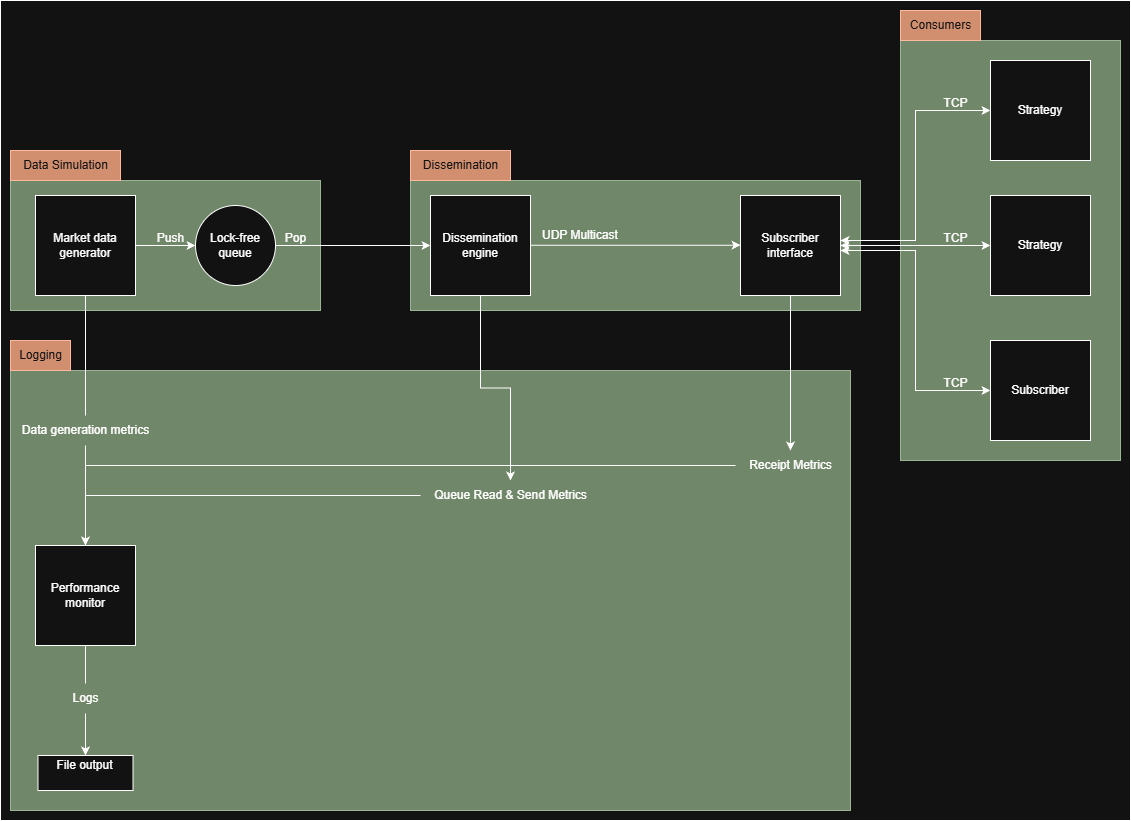

The diagram above was exported from draw.io. Its source (the exported page's mxGraphModel, read from the mxfile embedded in the PNG):
<mxGraphModel dx="2998" dy="2288" grid="1" gridSize="10" guides="1" tooltips="1" connect="1" arrows="1" fold="1" page="1" pageScale="1" pageWidth="850" pageHeight="1100" math="0" shadow="0">
  <root>
    <mxCell id="0" />
    <mxCell id="1" parent="0" />
    <mxCell id="2" parent="1" style="rounded=0;whiteSpace=wrap;html=1;" value="" vertex="1">
      <mxGeometry height="820" width="1130" x="1000" y="530" as="geometry" />
    </mxCell>
    <mxCell id="3" parent="1" style="rounded=0;whiteSpace=wrap;html=1;fillColor=#6d8764;fontColor=#ffffff;strokeColor=#3A5431;" value="" vertex="1">
      <mxGeometry height="130" width="450" x="1410" y="710" as="geometry" />
    </mxCell>
    <mxCell id="4" parent="1" style="rounded=0;whiteSpace=wrap;html=1;fillColor=#6d8764;fontColor=#ffffff;strokeColor=#3A5431;" value="" vertex="1">
      <mxGeometry height="440" width="840" x="1010" y="900" as="geometry" />
    </mxCell>
    <mxCell id="5" parent="1" style="rounded=0;whiteSpace=wrap;html=1;fillColor=#6d8764;fontColor=#ffffff;strokeColor=#3A5431;" value="" vertex="1">
      <mxGeometry height="130" width="310" x="1010" y="710" as="geometry" />
    </mxCell>
    <mxCell id="6" parent="1" style="rounded=0;whiteSpace=wrap;html=1;fillColor=#6d8764;fontColor=#ffffff;strokeColor=#3A5431;" value="" vertex="1">
      <mxGeometry height="420" width="220" x="1900" y="570" as="geometry" />
    </mxCell>
    <mxCell id="7" edge="1" parent="1" source="8" style="edgeStyle=orthogonalEdgeStyle;rounded=0;orthogonalLoop=1;jettySize=auto;html=1;exitX=1;exitY=0.5;exitDx=0;exitDy=0;entryX=0;entryY=0.5;entryDx=0;entryDy=0;" target="22">
      <mxGeometry relative="1" as="geometry" />
    </mxCell>
    <mxCell id="8" parent="1" style="whiteSpace=wrap;html=1;aspect=fixed;" value="Market data generator" vertex="1">
      <mxGeometry height="100" width="100" x="1035" y="725" as="geometry" />
    </mxCell>
    <mxCell id="9" edge="1" parent="1" style="edgeStyle=orthogonalEdgeStyle;rounded=0;orthogonalLoop=1;jettySize=auto;html=1;entryX=0;entryY=0.75;entryDx=0;entryDy=0;exitX=1;exitY=0.75;exitDx=0;exitDy=0;">
      <mxGeometry relative="1" as="geometry">
        <mxPoint x="1530" y="774.71" as="sourcePoint" />
        <mxPoint x="1740" y="774.71" as="targetPoint" />
      </mxGeometry>
    </mxCell>
    <mxCell id="10" edge="1" parent="1" source="11" style="edgeStyle=orthogonalEdgeStyle;rounded=0;orthogonalLoop=1;jettySize=auto;html=1;" target="35">
      <mxGeometry relative="1" as="geometry" />
    </mxCell>
    <mxCell id="11" parent="1" style="whiteSpace=wrap;html=1;aspect=fixed;" value="Dissemination engine" vertex="1">
      <mxGeometry height="100" width="100" x="1430" y="725" as="geometry" />
    </mxCell>
    <mxCell id="12" edge="1" parent="1" source="15" style="edgeStyle=orthogonalEdgeStyle;rounded=0;orthogonalLoop=1;jettySize=auto;html=1;exitX=0.5;exitY=1;exitDx=0;exitDy=0;" target="37">
      <mxGeometry relative="1" as="geometry" />
    </mxCell>
    <mxCell id="13" edge="1" parent="1" source="15" style="edgeStyle=orthogonalEdgeStyle;rounded=0;orthogonalLoop=1;jettySize=auto;html=1;entryX=0;entryY=0.5;entryDx=0;entryDy=0;startArrow=classic;startFill=1;" target="39">
      <mxGeometry relative="1" as="geometry">
        <Array as="points">
          <mxPoint x="1915" y="770" />
          <mxPoint x="1915" y="640" />
        </Array>
      </mxGeometry>
    </mxCell>
    <mxCell id="14" edge="1" parent="1" source="15" style="edgeStyle=orthogonalEdgeStyle;rounded=0;orthogonalLoop=1;jettySize=auto;html=1;entryX=0;entryY=0.5;entryDx=0;entryDy=0;startArrow=classic;startFill=1;" target="41">
      <mxGeometry relative="1" as="geometry">
        <Array as="points">
          <mxPoint x="1915" y="780" />
          <mxPoint x="1915" y="920" />
        </Array>
      </mxGeometry>
    </mxCell>
    <mxCell id="15" parent="1" style="whiteSpace=wrap;html=1;aspect=fixed;" value="Subscriber interface" vertex="1">
      <mxGeometry height="100" width="100" x="1740" y="725" as="geometry" />
    </mxCell>
    <mxCell id="16" edge="1" parent="1" source="28" style="edgeStyle=orthogonalEdgeStyle;rounded=0;orthogonalLoop=1;jettySize=auto;html=1;entryX=0.5;entryY=0;entryDx=0;entryDy=0;" target="26">
      <mxGeometry relative="1" as="geometry" />
    </mxCell>
    <mxCell id="17" parent="1" style="whiteSpace=wrap;html=1;aspect=fixed;" value="Performance monitor" vertex="1">
      <mxGeometry height="100" width="100" x="1035" y="1075" as="geometry" />
    </mxCell>
    <mxCell id="18" parent="1" style="whiteSpace=wrap;html=1;aspect=fixed;" value="Strategy" vertex="1">
      <mxGeometry height="100" width="100" x="1990" y="725" as="geometry" />
    </mxCell>
    <mxCell id="19" edge="1" parent="1" source="15" style="edgeStyle=orthogonalEdgeStyle;rounded=0;orthogonalLoop=1;jettySize=auto;html=1;entryX=0;entryY=0.5;entryDx=0;entryDy=0;exitX=1;exitY=0.5;exitDx=0;exitDy=0;startArrow=classic;startFill=1;" target="18">
      <mxGeometry relative="1" as="geometry">
        <mxPoint x="1570" y="785" as="sourcePoint" />
        <mxPoint x="1750" y="785" as="targetPoint" />
      </mxGeometry>
    </mxCell>
    <mxCell id="20" parent="1" style="text;html=1;align=left;verticalAlign=middle;resizable=0;points=[];autosize=1;strokeColor=none;fillColor=none;" value="UDP Multicast&amp;nbsp;" vertex="1">
      <mxGeometry height="30" width="100" x="1540" y="750" as="geometry" />
    </mxCell>
    <mxCell id="21" edge="1" parent="1" source="22" style="edgeStyle=orthogonalEdgeStyle;rounded=0;orthogonalLoop=1;jettySize=auto;html=1;entryX=0;entryY=0.5;entryDx=0;entryDy=0;" target="11">
      <mxGeometry relative="1" as="geometry" />
    </mxCell>
    <mxCell id="22" parent="1" style="ellipse;whiteSpace=wrap;html=1;" value="Lock-free queue" vertex="1">
      <mxGeometry height="80" width="80" x="1195" y="735" as="geometry" />
    </mxCell>
    <mxCell id="23" parent="1" style="text;html=1;align=center;verticalAlign=middle;resizable=0;points=[];autosize=1;strokeColor=none;fillColor=none;" value="Push" vertex="1">
      <mxGeometry height="30" width="50" x="1145" y="753" as="geometry" />
    </mxCell>
    <mxCell id="24" parent="1" style="text;html=1;align=center;verticalAlign=middle;resizable=0;points=[];autosize=1;strokeColor=none;fillColor=none;" value="Pop" vertex="1">
      <mxGeometry height="30" width="40" x="1275" y="753" as="geometry" />
    </mxCell>
    <mxCell id="25" parent="1" style="text;html=1;align=center;verticalAlign=middle;resizable=0;points=[];autosize=1;fillColor=#a0522d;strokeColor=#6D1F00;fontColor=#ffffff;" value="Data Simulation" vertex="1">
      <mxGeometry height="30" width="110" x="1010" y="680" as="geometry" />
    </mxCell>
    <mxCell id="26" parent="1" style="whiteSpace=wrap;html=1;" value="File output&lt;div&gt;&lt;br&gt;&lt;/div&gt;" vertex="1">
      <mxGeometry height="35" width="95" x="1037.5" y="1285" as="geometry" />
    </mxCell>
    <mxCell id="27" edge="1" parent="1" source="17" style="edgeStyle=orthogonalEdgeStyle;rounded=0;orthogonalLoop=1;jettySize=auto;html=1;entryX=0.5;entryY=0;entryDx=0;entryDy=0;endArrow=none;startFill=0;" target="28" value="">
      <mxGeometry relative="1" as="geometry">
        <mxPoint x="1085" y="1175" as="sourcePoint" />
        <mxPoint x="1085" y="1285" as="targetPoint" />
      </mxGeometry>
    </mxCell>
    <mxCell id="28" parent="1" style="text;html=1;align=center;verticalAlign=middle;resizable=0;points=[];autosize=1;strokeColor=none;fillColor=none;" value="Logs" vertex="1">
      <mxGeometry height="30" width="50" x="1060" y="1213" as="geometry" />
    </mxCell>
    <mxCell id="29" edge="1" parent="1" source="31" style="edgeStyle=orthogonalEdgeStyle;rounded=0;orthogonalLoop=1;jettySize=auto;html=1;" target="17">
      <mxGeometry relative="1" as="geometry" />
    </mxCell>
    <mxCell id="30" edge="1" parent="1" source="31" style="edgeStyle=orthogonalEdgeStyle;rounded=0;orthogonalLoop=1;jettySize=auto;html=1;endArrow=none;startFill=0;" target="8">
      <mxGeometry relative="1" as="geometry" />
    </mxCell>
    <mxCell id="31" parent="1" style="text;html=1;align=center;verticalAlign=middle;resizable=0;points=[];autosize=1;strokeColor=none;fillColor=none;" value="Data generation metrics" vertex="1">
      <mxGeometry height="30" width="150" x="1010" y="945" as="geometry" />
    </mxCell>
    <mxCell id="32" parent="1" style="text;html=1;align=center;verticalAlign=middle;resizable=1;points=[];autosize=1;movable=1;rotatable=1;deletable=1;editable=1;locked=0;connectable=1;fillColor=#a0522d;strokeColor=#6D1F00;fontColor=#ffffff;" value="Logging" vertex="1">
      <mxGeometry height="30" width="60" x="1010" y="870" as="geometry" />
    </mxCell>
    <mxCell id="33" parent="1" style="text;html=1;align=center;verticalAlign=middle;resizable=0;points=[];autosize=1;fillColor=#a0522d;strokeColor=#6D1F00;fontColor=#ffffff;" value="Consumers" vertex="1">
      <mxGeometry height="30" width="80" x="1900" y="540" as="geometry" />
    </mxCell>
    <mxCell id="34" edge="1" parent="1" source="35" style="edgeStyle=orthogonalEdgeStyle;rounded=0;orthogonalLoop=1;jettySize=auto;html=1;entryX=0.5;entryY=0;entryDx=0;entryDy=0;" target="17">
      <mxGeometry relative="1" as="geometry" />
    </mxCell>
    <mxCell id="35" parent="1" style="text;html=1;align=center;verticalAlign=middle;resizable=0;points=[];autosize=1;strokeColor=none;fillColor=none;" value="Queue Read &amp;amp; Send Metrics" vertex="1">
      <mxGeometry height="30" width="180" x="1420" y="1010" as="geometry" />
    </mxCell>
    <mxCell id="36" edge="1" parent="1" source="37" style="edgeStyle=orthogonalEdgeStyle;rounded=0;orthogonalLoop=1;jettySize=auto;html=1;entryX=0.5;entryY=0;entryDx=0;entryDy=0;" target="17">
      <mxGeometry relative="1" as="geometry" />
    </mxCell>
    <mxCell id="37" parent="1" style="text;html=1;align=center;verticalAlign=middle;resizable=0;points=[];autosize=1;strokeColor=none;fillColor=none;" value="Receipt Metrics" vertex="1">
      <mxGeometry height="30" width="110" x="1735" y="980" as="geometry" />
    </mxCell>
    <mxCell id="38" parent="1" style="text;html=1;align=center;verticalAlign=middle;resizable=0;points=[];autosize=1;strokeColor=none;fillColor=none;" value="TCP" vertex="1">
      <mxGeometry height="30" width="50" x="1930" y="753" as="geometry" />
    </mxCell>
    <mxCell id="39" parent="1" style="whiteSpace=wrap;html=1;aspect=fixed;" value="Strategy" vertex="1">
      <mxGeometry height="100" width="100" x="1990" y="590" as="geometry" />
    </mxCell>
    <mxCell id="40" parent="1" style="text;html=1;align=center;verticalAlign=middle;resizable=0;points=[];autosize=1;strokeColor=none;fillColor=none;" value="TCP" vertex="1">
      <mxGeometry height="30" width="50" x="1930" y="618" as="geometry" />
    </mxCell>
    <mxCell id="41" parent="1" style="whiteSpace=wrap;html=1;aspect=fixed;" value="Subscriber" vertex="1">
      <mxGeometry height="100" width="100" x="1990" y="870" as="geometry" />
    </mxCell>
    <mxCell id="42" parent="1" style="text;html=1;align=center;verticalAlign=middle;resizable=0;points=[];autosize=1;strokeColor=none;fillColor=none;" value="TCP" vertex="1">
      <mxGeometry height="30" width="50" x="1930" y="898" as="geometry" />
    </mxCell>
    <mxCell id="43" parent="1" style="text;html=1;align=center;verticalAlign=middle;resizable=0;points=[];autosize=1;fillColor=#a0522d;strokeColor=#6D1F00;fontColor=#ffffff;" value="Dissemination" vertex="1">
      <mxGeometry height="30" width="100" x="1410" y="680" as="geometry" />
    </mxCell>
  </root>
</mxGraphModel>